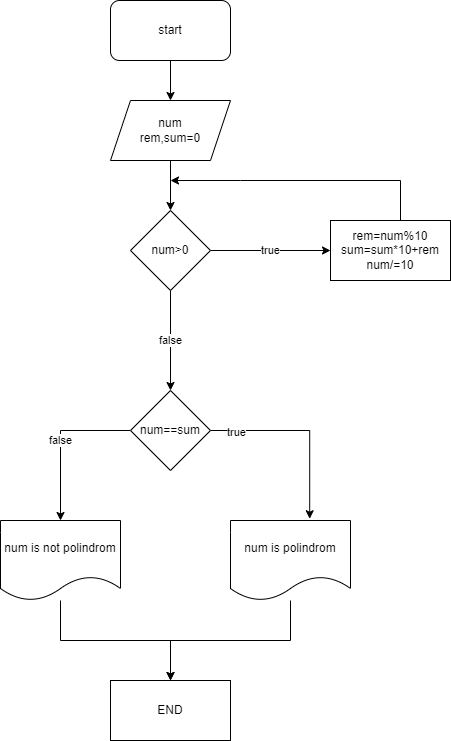

The diagram above was exported from draw.io. Its source (the exported page's mxGraphModel, read from the mxfile embedded in the PNG):
<mxGraphModel dx="1038" dy="547" grid="1" gridSize="10" guides="1" tooltips="1" connect="1" arrows="1" fold="1" page="1" pageScale="1" pageWidth="827" pageHeight="1169" math="0" shadow="0">
  <root>
    <mxCell id="EaBO0JT2t0Z53WZwtV4v-0" />
    <mxCell id="EaBO0JT2t0Z53WZwtV4v-1" parent="EaBO0JT2t0Z53WZwtV4v-0" />
    <mxCell id="EaBO0JT2t0Z53WZwtV4v-5" value="" style="edgeStyle=orthogonalEdgeStyle;rounded=0;orthogonalLoop=1;jettySize=auto;html=1;" edge="1" parent="EaBO0JT2t0Z53WZwtV4v-1" source="EaBO0JT2t0Z53WZwtV4v-2" target="EaBO0JT2t0Z53WZwtV4v-3">
      <mxGeometry relative="1" as="geometry" />
    </mxCell>
    <mxCell id="EaBO0JT2t0Z53WZwtV4v-2" value="start" style="rounded=1;whiteSpace=wrap;html=1;" vertex="1" parent="EaBO0JT2t0Z53WZwtV4v-1">
      <mxGeometry x="330" y="40" width="120" height="60" as="geometry" />
    </mxCell>
    <mxCell id="EaBO0JT2t0Z53WZwtV4v-6" style="edgeStyle=orthogonalEdgeStyle;rounded=0;orthogonalLoop=1;jettySize=auto;html=1;" edge="1" parent="EaBO0JT2t0Z53WZwtV4v-1" source="EaBO0JT2t0Z53WZwtV4v-3" target="EaBO0JT2t0Z53WZwtV4v-4">
      <mxGeometry relative="1" as="geometry" />
    </mxCell>
    <mxCell id="EaBO0JT2t0Z53WZwtV4v-3" value="num&lt;br&gt;rem,sum=0" style="shape=parallelogram;perimeter=parallelogramPerimeter;whiteSpace=wrap;html=1;fixedSize=1;" vertex="1" parent="EaBO0JT2t0Z53WZwtV4v-1">
      <mxGeometry x="330" y="140" width="120" height="60" as="geometry" />
    </mxCell>
    <mxCell id="EaBO0JT2t0Z53WZwtV4v-8" value="true" style="edgeStyle=orthogonalEdgeStyle;rounded=0;orthogonalLoop=1;jettySize=auto;html=1;" edge="1" parent="EaBO0JT2t0Z53WZwtV4v-1" source="EaBO0JT2t0Z53WZwtV4v-4" target="EaBO0JT2t0Z53WZwtV4v-7">
      <mxGeometry relative="1" as="geometry" />
    </mxCell>
    <mxCell id="EaBO0JT2t0Z53WZwtV4v-11" value="false" style="edgeStyle=orthogonalEdgeStyle;rounded=0;orthogonalLoop=1;jettySize=auto;html=1;" edge="1" parent="EaBO0JT2t0Z53WZwtV4v-1" source="EaBO0JT2t0Z53WZwtV4v-4">
      <mxGeometry relative="1" as="geometry">
        <mxPoint x="390" y="430" as="targetPoint" />
      </mxGeometry>
    </mxCell>
    <mxCell id="EaBO0JT2t0Z53WZwtV4v-4" value="num&amp;gt;0" style="rhombus;whiteSpace=wrap;html=1;" vertex="1" parent="EaBO0JT2t0Z53WZwtV4v-1">
      <mxGeometry x="350" y="250" width="80" height="80" as="geometry" />
    </mxCell>
    <mxCell id="EaBO0JT2t0Z53WZwtV4v-9" style="edgeStyle=orthogonalEdgeStyle;rounded=0;orthogonalLoop=1;jettySize=auto;html=1;" edge="1" parent="EaBO0JT2t0Z53WZwtV4v-1" source="EaBO0JT2t0Z53WZwtV4v-7">
      <mxGeometry relative="1" as="geometry">
        <mxPoint x="390" y="220" as="targetPoint" />
        <Array as="points">
          <mxPoint x="620" y="220" />
          <mxPoint x="460" y="220" />
        </Array>
      </mxGeometry>
    </mxCell>
    <mxCell id="EaBO0JT2t0Z53WZwtV4v-7" value="rem=num%10&lt;br&gt;sum=sum*10+rem&lt;br&gt;num/=10" style="rounded=0;whiteSpace=wrap;html=1;" vertex="1" parent="EaBO0JT2t0Z53WZwtV4v-1">
      <mxGeometry x="550" y="260" width="120" height="60" as="geometry" />
    </mxCell>
    <mxCell id="EaBO0JT2t0Z53WZwtV4v-15" value="false" style="edgeStyle=orthogonalEdgeStyle;rounded=0;orthogonalLoop=1;jettySize=auto;html=1;entryX=0.5;entryY=0;entryDx=0;entryDy=0;" edge="1" parent="EaBO0JT2t0Z53WZwtV4v-1" source="EaBO0JT2t0Z53WZwtV4v-12" target="EaBO0JT2t0Z53WZwtV4v-13">
      <mxGeometry relative="1" as="geometry" />
    </mxCell>
    <mxCell id="EaBO0JT2t0Z53WZwtV4v-16" style="edgeStyle=orthogonalEdgeStyle;rounded=0;orthogonalLoop=1;jettySize=auto;html=1;entryX=0.66;entryY=-0.022;entryDx=0;entryDy=0;entryPerimeter=0;" edge="1" parent="EaBO0JT2t0Z53WZwtV4v-1" source="EaBO0JT2t0Z53WZwtV4v-12" target="EaBO0JT2t0Z53WZwtV4v-14">
      <mxGeometry relative="1" as="geometry" />
    </mxCell>
    <mxCell id="EaBO0JT2t0Z53WZwtV4v-17" value="true" style="edgeLabel;html=1;align=center;verticalAlign=middle;resizable=0;points=[];" vertex="1" connectable="0" parent="EaBO0JT2t0Z53WZwtV4v-16">
      <mxGeometry x="-0.7354" y="-1" relative="1" as="geometry">
        <mxPoint as="offset" />
      </mxGeometry>
    </mxCell>
    <mxCell id="EaBO0JT2t0Z53WZwtV4v-12" value="num==sum" style="rhombus;whiteSpace=wrap;html=1;" vertex="1" parent="EaBO0JT2t0Z53WZwtV4v-1">
      <mxGeometry x="350" y="430" width="80" height="80" as="geometry" />
    </mxCell>
    <mxCell id="EaBO0JT2t0Z53WZwtV4v-20" style="edgeStyle=orthogonalEdgeStyle;rounded=0;orthogonalLoop=1;jettySize=auto;html=1;entryX=0.5;entryY=0;entryDx=0;entryDy=0;" edge="1" parent="EaBO0JT2t0Z53WZwtV4v-1" source="EaBO0JT2t0Z53WZwtV4v-13" target="EaBO0JT2t0Z53WZwtV4v-19">
      <mxGeometry relative="1" as="geometry" />
    </mxCell>
    <mxCell id="EaBO0JT2t0Z53WZwtV4v-13" value="num is not polindrom" style="shape=document;whiteSpace=wrap;html=1;boundedLbl=1;" vertex="1" parent="EaBO0JT2t0Z53WZwtV4v-1">
      <mxGeometry x="220" y="560" width="120" height="80" as="geometry" />
    </mxCell>
    <mxCell id="EaBO0JT2t0Z53WZwtV4v-21" style="edgeStyle=orthogonalEdgeStyle;rounded=0;orthogonalLoop=1;jettySize=auto;html=1;" edge="1" parent="EaBO0JT2t0Z53WZwtV4v-1" source="EaBO0JT2t0Z53WZwtV4v-14" target="EaBO0JT2t0Z53WZwtV4v-19">
      <mxGeometry relative="1" as="geometry" />
    </mxCell>
    <mxCell id="EaBO0JT2t0Z53WZwtV4v-14" value="num is polindrom" style="shape=document;whiteSpace=wrap;html=1;boundedLbl=1;" vertex="1" parent="EaBO0JT2t0Z53WZwtV4v-1">
      <mxGeometry x="450" y="560" width="120" height="80" as="geometry" />
    </mxCell>
    <mxCell id="EaBO0JT2t0Z53WZwtV4v-19" value="END" style="rounded=0;whiteSpace=wrap;html=1;" vertex="1" parent="EaBO0JT2t0Z53WZwtV4v-1">
      <mxGeometry x="330" y="720" width="120" height="60" as="geometry" />
    </mxCell>
  </root>
</mxGraphModel>